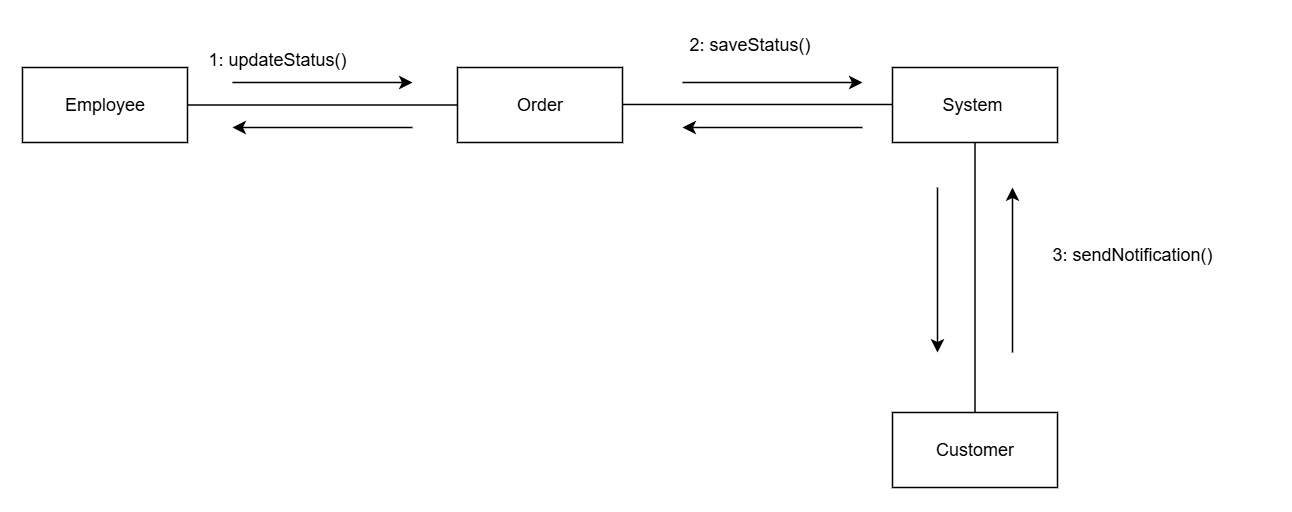

The diagram above was exported from draw.io. Its source (the exported page's mxGraphModel, read from the mxfile embedded in the PNG):
<mxGraphModel dx="881" dy="460" grid="1" gridSize="10" guides="1" tooltips="1" connect="1" arrows="1" fold="1" page="1" pageScale="1" pageWidth="4681" pageHeight="3300" math="0" shadow="0">
  <root>
    <mxCell id="0" />
    <mxCell id="1" parent="0" />
    <mxCell id="UFUnt9G892CG57sud30O-1" parent="1" style="html=1;whiteSpace=wrap;fillColor=none;" value="Employee" vertex="1">
      <mxGeometry height="50" width="110" x="600" y="300" as="geometry" />
    </mxCell>
    <mxCell id="UFUnt9G892CG57sud30O-2" parent="1" style="html=1;whiteSpace=wrap;fillColor=none;" value="Order" vertex="1">
      <mxGeometry height="50" width="110" x="890" y="300" as="geometry" />
    </mxCell>
    <mxCell id="UFUnt9G892CG57sud30O-3" parent="1" style="html=1;whiteSpace=wrap;fillColor=none;" value="  System&amp;nbsp;" vertex="1">
      <mxGeometry height="50" width="110" x="1180" y="300" as="geometry" />
    </mxCell>
    <mxCell id="UFUnt9G892CG57sud30O-4" parent="1" style="html=1;whiteSpace=wrap;fillColor=none;" value="Customer" vertex="1">
      <mxGeometry height="50" width="110" x="1180" y="530" as="geometry" />
    </mxCell>
    <mxCell id="UFUnt9G892CG57sud30O-5" edge="1" parent="1" source="UFUnt9G892CG57sud30O-1" style="endArrow=none;html=1;rounded=0;exitX=1;exitY=0.5;exitDx=0;exitDy=0;entryX=0;entryY=0.5;entryDx=0;entryDy=0;" target="UFUnt9G892CG57sud30O-2" value="">
      <mxGeometry height="50" relative="1" width="50" as="geometry">
        <mxPoint x="1020" y="500" as="sourcePoint" />
        <mxPoint x="1070" y="450" as="targetPoint" />
      </mxGeometry>
    </mxCell>
    <mxCell id="UFUnt9G892CG57sud30O-6" edge="1" parent="1" style="endArrow=none;html=1;rounded=0;exitX=1;exitY=0.5;exitDx=0;exitDy=0;entryX=0;entryY=0.5;entryDx=0;entryDy=0;" value="">
      <mxGeometry height="50" relative="1" width="50" as="geometry">
        <mxPoint x="1000" y="324.65999999999997" as="sourcePoint" />
        <mxPoint x="1180" y="324.65999999999997" as="targetPoint" />
      </mxGeometry>
    </mxCell>
    <mxCell id="UFUnt9G892CG57sud30O-7" edge="1" parent="1" source="UFUnt9G892CG57sud30O-3" style="endArrow=none;html=1;rounded=0;exitX=0.5;exitY=1;exitDx=0;exitDy=0;entryX=0.5;entryY=0;entryDx=0;entryDy=0;" target="UFUnt9G892CG57sud30O-4" value="">
      <mxGeometry height="50" relative="1" width="50" as="geometry">
        <mxPoint x="1260" y="430" as="sourcePoint" />
        <mxPoint x="1440" y="430" as="targetPoint" />
      </mxGeometry>
    </mxCell>
    <mxCell id="UFUnt9G892CG57sud30O-8" edge="1" parent="1" style="endArrow=classic;html=1;rounded=0;" value="">
      <mxGeometry height="50" relative="1" width="50" as="geometry">
        <mxPoint x="740" y="310" as="sourcePoint" />
        <mxPoint x="860" y="310" as="targetPoint" />
      </mxGeometry>
    </mxCell>
    <mxCell id="UFUnt9G892CG57sud30O-9" edge="1" parent="1" style="endArrow=classic;html=1;rounded=0;" value="">
      <mxGeometry height="50" relative="1" width="50" as="geometry">
        <mxPoint x="1040" y="310" as="sourcePoint" />
        <mxPoint x="1160" y="310" as="targetPoint" />
      </mxGeometry>
    </mxCell>
    <mxCell id="UFUnt9G892CG57sud30O-10" edge="1" parent="1" style="endArrow=classic;html=1;rounded=0;fontStyle=1" value="">
      <mxGeometry height="50" relative="1" width="50" as="geometry">
        <mxPoint x="860" y="340" as="sourcePoint" />
        <mxPoint x="740" y="340" as="targetPoint" />
      </mxGeometry>
    </mxCell>
    <mxCell id="UFUnt9G892CG57sud30O-11" edge="1" parent="1" style="endArrow=classic;html=1;rounded=0;" value="">
      <mxGeometry height="50" relative="1" width="50" as="geometry">
        <mxPoint x="1160" y="340" as="sourcePoint" />
        <mxPoint x="1040" y="340" as="targetPoint" />
      </mxGeometry>
    </mxCell>
    <mxCell id="UFUnt9G892CG57sud30O-12" edge="1" parent="1" style="endArrow=classic;html=1;rounded=0;" value="">
      <mxGeometry height="50" relative="1" width="50" as="geometry">
        <mxPoint x="1260" y="490" as="sourcePoint" />
        <mxPoint x="1260" y="380" as="targetPoint" />
      </mxGeometry>
    </mxCell>
    <mxCell id="UFUnt9G892CG57sud30O-13" edge="1" parent="1" style="endArrow=classic;html=1;rounded=0;" value="">
      <mxGeometry height="50" relative="1" width="50" as="geometry">
        <mxPoint x="1210" y="380" as="sourcePoint" />
        <mxPoint x="1210" y="490" as="targetPoint" />
      </mxGeometry>
    </mxCell>
    <mxCell id="UFUnt9G892CG57sud30O-17" parent="1" style="text;html=1;whiteSpace=wrap;strokeColor=none;fillColor=none;align=center;verticalAlign=middle;rounded=0;" value="1: updateStatus()" vertex="1">
      <mxGeometry height="30" width="120" x="710" y="280" as="geometry" />
    </mxCell>
    <mxCell id="UFUnt9G892CG57sud30O-18" parent="1" style="text;html=1;whiteSpace=wrap;strokeColor=none;fillColor=none;align=center;verticalAlign=middle;rounded=0;" value="2: saveStatus()" vertex="1">
      <mxGeometry height="30" width="110" x="1030" y="270" as="geometry" />
    </mxCell>
    <mxCell id="UFUnt9G892CG57sud30O-19" parent="1" style="text;html=1;whiteSpace=wrap;strokeColor=none;fillColor=none;align=center;verticalAlign=middle;rounded=0;" value="3: sendNotification()" vertex="1">
      <mxGeometry height="30" width="180" x="1250" y="410" as="geometry" />
    </mxCell>
  </root>
</mxGraphModel>